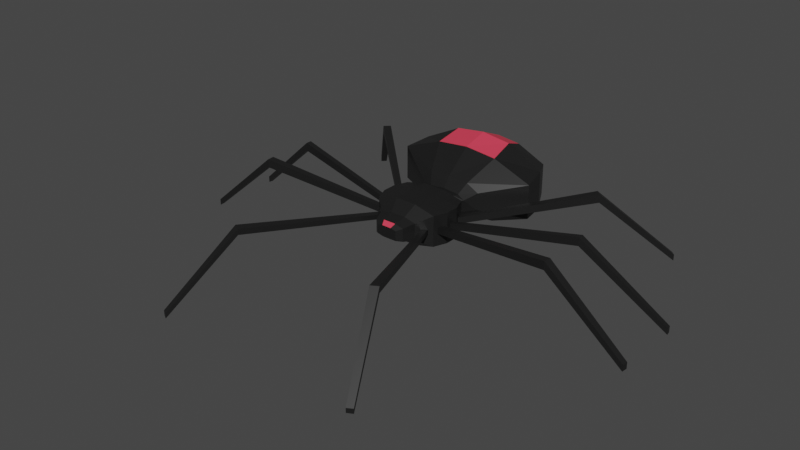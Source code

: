 # Source: Spider.blend  (saved by Blender 2.93.21; exported with 4.5.12 LTS)
import bpy
from mathutils import Matrix  # noqa: F401  (used for matrix-valued properties, if any)

bpy.ops.wm.read_factory_settings(use_empty=True)
scene = bpy.context.scene
scene.name = 'Scene'

# ---- collections
col_collection = bpy.data.collections.new('Collection'); scene.collection.children.link(col_collection)

# ---- materials (node trees are filled in below, after node groups)
mat_black = bpy.data.materials.new('Black')
mat_black.alpha_threshold = 0.0
mat_black.use_transparent_shadow = False
mat_black.line_color = (0.0, 0.0, 0.0, 1.0)
mat_red = bpy.data.materials.new('Red')
mat_red.use_transparent_shadow = False

# ---- material node trees
mat_black.use_nodes = True; mat_black.node_tree.nodes.clear()
_N = mat_black.node_tree.nodes; _L = mat_black.node_tree.links
n0 = _N.new('ShaderNodeOutputMaterial'); n0.name = 'Material Output'; n0.location = (300, 300)
n1 = _N.new('ShaderNodeBsdfPrincipled'); n1.name = 'Principled BSDF'; n1.location = (10, 300)
n1.distribution = 'GGX'
n1.subsurface_method = 'BURLEY'
n1.inputs[0].default_value = (0.01096, 0.01096, 0.01096, 1.0)
n1.inputs[2].default_value = 0.4
n1.inputs[3].default_value = 1.45
n1.inputs[27].default_value = (0.0, 0.0, 0.0, 1.0)
n1.inputs[28].default_value = 1.0
_L.new(n1.outputs[0], n0.inputs[0])
n0.is_active_output = True
mat_red.use_nodes = True; mat_red.node_tree.nodes.clear()
_N = mat_red.node_tree.nodes; _L = mat_red.node_tree.links
n0 = _N.new('ShaderNodeBsdfPrincipled'); n0.name = 'Principled BSDF'; n0.location = (10, 300)
n0.distribution = 'GGX'
n0.subsurface_method = 'BURLEY'
n0.inputs[0].default_value = (0.8, 0.05082, 0.09177, 1.0)
n0.inputs[3].default_value = 1.45
n0.inputs[27].default_value = (0.0, 0.0, 0.0, 1.0)
n0.inputs[28].default_value = 1.0
n1 = _N.new('ShaderNodeOutputMaterial'); n1.name = 'Material Output'; n1.location = (300, 300)
_L.new(n0.outputs[0], n1.inputs[0])
n1.is_active_output = True

# ---- world
world_world = bpy.data.worlds.new('World'); scene.world = world_world
world_world.use_nodes = True; world_world.node_tree.nodes.clear()
_N = world_world.node_tree.nodes; _L = world_world.node_tree.links
n0 = _N.new('ShaderNodeOutputWorld'); n0.name = 'World Output'; n0.location = (300, 300)
n1 = _N.new('ShaderNodeBackground'); n1.name = 'Background'; n1.location = (10, 300)
n1.inputs[0].default_value = (0.05088, 0.05088, 0.05088, 1.0)
_L.new(n1.outputs[0], n0.inputs[0])
n0.is_active_output = True
world_world.color = (0.05088, 0.05088, 0.05088)
world_world.use_sun_shadow = False
world_world.sun_shadow_jitter_overblur = 0.0

# ---- meshes
me_cube_001 = bpy.data.meshes.new('Cube.001')
me_cube_001.from_pydata([(0.08527, -0.05477, 0.08844), (0.08527, -0.05477, 0.1709), (0.08527, 0.05477, 0.08844), (0.08527, 0.05477, 0.1709), (0.09912, -0.01826, 0.08844), (0.09912, 0.01826, 0.08844), (0.09912, 0.01826, 0.1709), (0.09912, -0.01826, 0.1709), (0.04117, -0.1162, 0.1471), (0.04117, -0.1162, 0.1122), (0.02809, -0.1277, 0.1408), (0.02809, -0.1277, 0.1186), (0.05241, -0.08511, 0.1068), (0.05241, -0.08511, 0.1525), (0.06058, 0.06432, 0.09076), (0.06058, 0.06432, 0.1686), (0.04541, 0.08384, 0.1154), (0.0531, 0.08384, 0.149), (0.0496, 0.3997, 0.1316), (0.0496, 0.3997, 0.1624), (0.09017, 0.1156, 0.1239), (0.179, 0.2576, 0.1019), (0.179, 0.2576, 0.206), (0.09017, 0.1156, 0.1701), (0.1422, 0.3286, 0.1084), (0.1422, 0.3286, 0.1909), (0.1936, 0.1866, 0.1052), (0.1936, 0.1866, 0.1974), (0.06152, 0.0965, 0.149), (0.05382, 0.0965, 0.1154), (0.02842, 0.05477, 0.0749), (0.02842, 0.05477, 0.1844), (0.02842, -0.05477, 0.0749), (0.02842, -0.05477, 0.1844), (0.03304, 0.01826, 0.1844), (0.03304, -0.01826, 0.1844), (0.03304, 0.01826, 0.0749), (0.03304, -0.01826, 0.0749), (0.01712, -0.1162, 0.1065), (0.01712, -0.1162, 0.1528), (0.01276, -0.1277, 0.1149), (0.01276, -0.1277, 0.1444), (0.02086, -0.08511, 0.1601), (0.02086, -0.08511, 0.09928), (0.02019, 0.06432, 0.09076), (0.02019, 0.06432, 0.1686), (0.02809, 0.08384, 0.09978), (0.04063, 0.08384, 0.1603), (0.02215, 0.3997, 0.1154), (0.02215, 0.3997, 0.1736), (0.05643, 0.1156, 0.1881), (0.07994, 0.2576, 0.2559), (0.05643, 0.1156, 0.1009), (0.07994, 0.2576, 0.05944), (0.06352, 0.3286, 0.2275), (0.06352, 0.3286, 0.07162), (0.08646, 0.1866, 0.06568), (0.08646, 0.1866, 0.2396), (0.0394, 0.0965, 0.09978), (0.0434, 0.0965, 0.1603), (0.0, 0.05477, 0.0749), (0.0, 0.05477, 0.1844), (0.0, -0.05477, 0.0749), (0.0, -0.05477, 0.1844), (0.0, 0.01826, 0.1844), (0.0, -0.01826, 0.1844), (0.0, 0.01826, 0.0749), (0.0, -0.01826, 0.0749), (0.0, -0.1162, 0.1065), (0.0, -0.1162, 0.1528), (0.0, -0.1277, 0.1149), (0.0, -0.1277, 0.1444), (0.0, -0.08511, 0.1601), (0.0, -0.08511, 0.09928), (0.0, 0.06432, 0.09076), (0.0, 0.06432, 0.1686), (0.0, 0.08384, 0.09583), (0.0, 0.08384, 0.1646), (0.0, 0.3997, 0.1121), (0.0, 0.3997, 0.1759), (0.0, 0.1156, 0.1918), (0.0, 0.2576, 0.2661), (0.0, 0.1156, 0.09618), (0.0, 0.2576, 0.05075), (0.0, 0.3286, 0.2349), (0.0, 0.3286, 0.06411), (0.0, 0.1866, 0.05759), (0.0, 0.1866, 0.2483), (0.0, 0.0965, 0.09583), (0.0, 0.0965, 0.1646), (0.09502, -0.02907, 0.1211), (0.09502, -0.02907, 0.1383), (0.08937, -0.04395, 0.1383), (0.08937, -0.04395, 0.1211), (0.08937, 0.04395, 0.1211), (0.08937, 0.04395, 0.1383), (0.09502, 0.02907, 0.1383), (0.09502, 0.02907, 0.1211), (0.09912, 0.006139, 0.1211), (0.09912, 0.006139, 0.1383), (0.09912, -0.006139, 0.1383), (0.09912, -0.006139, 0.1211), (0.07594, -0.06338, 0.1233), (0.07594, -0.06338, 0.1361), (0.06345, -0.07491, 0.1358), (0.06345, -0.07491, 0.1235), (0.4283, -0.08092, 0.1901), (0.4283, -0.08092, 0.1678), (0.4263, -0.1014, 0.1678), (0.4263, -0.1014, 0.1901), (0.3313, 0.2807, 0.1901), (0.3313, 0.2807, 0.1678), (0.3463, 0.2666, 0.1678), (0.3463, 0.2666, 0.1901), (0.4257, 0.05772, 0.1901), (0.4257, 0.05772, 0.1678), (0.4257, 0.04182, 0.1678), (0.4257, 0.04182, 0.1901), (0.2195, -0.4069, 0.1872), (0.2195, -0.4069, 0.1707), (0.2003, -0.4176, 0.171), (0.2003, -0.4176, 0.1869), (0.2954, -0.5767, 0.006398), (0.2954, -0.5767, -0.006398), (0.2806, -0.585, -0.006135), (0.2806, -0.585, 0.006135), (0.6366, -0.08041, 0.008601), (0.6366, -0.08041, -0.008601), (0.6351, -0.09626, -0.008601), (0.6351, -0.09626, 0.008601), (0.6383, 0.1089, 0.008601), (0.6383, 0.1089, -0.008601), (0.6402, 0.09679, -0.008601), (0.6402, 0.09679, 0.008601), (0.4758, 0.4308, 0.008601), (0.4758, 0.4308, -0.008601), (0.4874, 0.4198, -0.008601), (0.4874, 0.4198, 0.008601)], [], [(3, 2, 14, 15), (97, 94, 111, 112), (37, 4, 0, 32), (30, 2, 5, 36), (36, 5, 4, 37), (98, 99, 114, 115), (93, 90, 107, 108), (9, 8, 10, 11), (43, 12, 9, 38), (12, 13, 8, 9), (38, 9, 11, 40), (94, 95, 110, 111), (32, 0, 12, 43), (45, 15, 17, 47), (31, 3, 15, 45), (25, 24, 18, 19), (15, 14, 16, 17), (48, 49, 19, 18), (54, 25, 19, 49), (59, 28, 23, 50), (57, 27, 22, 51), (28, 29, 20, 23), (27, 26, 21, 22), (51, 22, 25, 54), (22, 21, 24, 25), (23, 20, 26, 27), (50, 23, 27, 57), (17, 16, 29, 28), (47, 17, 28, 59), (77, 47, 59, 89), (16, 46, 58, 29), (80, 50, 57, 87), (20, 52, 56, 26), (21, 53, 55, 24), (81, 51, 54, 84), (26, 56, 53, 21), (29, 58, 52, 20), (87, 57, 51, 81), (89, 59, 50, 80), (84, 54, 49, 79), (24, 55, 48, 18), (78, 79, 49, 48), (14, 44, 46, 16), (61, 31, 45, 75), (2, 30, 44, 14), (75, 45, 47, 77), (62, 32, 43, 73), (1, 33, 42, 13), (8, 39, 41, 10), (68, 38, 40, 70), (11, 10, 41, 40), (13, 42, 39, 8), (73, 43, 38, 68), (66, 36, 37, 67), (60, 30, 36, 66), (6, 34, 35, 7), (3, 31, 34, 6), (7, 35, 33, 1), (67, 37, 32, 62), (35, 65, 63, 33), (31, 61, 64, 34), (34, 64, 65, 35), (42, 72, 69, 39), (40, 41, 71, 70), (39, 69, 71, 41), (33, 63, 72, 42), (30, 60, 74, 44), (44, 74, 76, 46), (55, 85, 78, 48), (58, 88, 82, 52), (56, 86, 83, 53), (53, 83, 85, 55), (52, 82, 86, 56), (46, 76, 88, 58), (4, 7, 91, 90), (7, 1, 92, 91), (1, 0, 93, 92), (0, 4, 90, 93), (2, 3, 95, 94), (3, 6, 96, 95), (6, 5, 97, 96), (5, 2, 94, 97), (5, 6, 99, 98), (6, 7, 100, 99), (7, 4, 101, 100), (4, 5, 98, 101), (0, 1, 103, 102), (1, 13, 104, 103), (13, 12, 105, 104), (12, 0, 102, 105), (109, 108, 128, 129), (110, 113, 137, 134), (114, 117, 133, 130), (118, 121, 125, 122), (102, 103, 118, 119), (91, 92, 109, 106), (101, 98, 115, 116), (95, 96, 113, 110), (105, 102, 119, 120), (92, 93, 108, 109), (99, 100, 117, 114), (96, 97, 112, 113), (103, 104, 121, 118), (100, 101, 116, 117), (104, 105, 120, 121), (90, 91, 106, 107), (123, 122, 125, 124), (119, 118, 122, 123), (121, 120, 124, 125), (120, 119, 123, 124), (127, 126, 129, 128), (108, 107, 127, 128), (106, 109, 129, 126), (107, 106, 126, 127), (131, 130, 133, 132), (115, 114, 130, 131), (117, 116, 132, 133), (116, 115, 131, 132), (135, 134, 137, 136), (111, 110, 134, 135), (113, 112, 136, 137), (112, 111, 135, 136)])
me_cube_001.polygons.foreach_set('material_index', [0, 0, 0, 0, 0, 0, 0, 0, 0, 0, 0, 0, 0, 0, 0, 0, 0, 0, 0, 0, 0, 0, 0, 0, 0, 0, 0, 0, 0, 0, 0, 0, 0, 0, 1, 0, 0, 1, 0, 0, 0, 0, 0, 0, 0, 0, 0, 0, 0, 0, 0, 0, 0, 0, 0, 0, 0, 0, 0, 0, 0, 0, 0, 0, 1, 0, 0, 0, 0, 0, 0, 0, 0, 0, 0, 0, 0, 0, 0, 0, 0, 0, 0, 0, 0, 0, 0, 0, 0, 0, 0, 0, 0, 0, 0, 0, 0, 0, 0, 0, 0, 0, 0, 0, 0, 0, 0, 0, 0, 0, 0, 0, 0, 0, 0, 0, 0, 0, 0, 0, 0, 0])
_uv = me_cube_001.uv_layers.new(name='UVMap')
_uv.uv.foreach_set('vector', [0.625, 0.5, 0.375, 0.5, 0.375, 0.5, 0.625, 0.5, 0.4174, 0.5535, 0.4174, 0.5298, 0.4174, 0.5298, 0.4174, 0.5535, 0.2917, 0.6667, 0.375, 0.6667, 0.375, 0.75, 0.2917, 0.75, 0.2917, 0.5, 0.375, 0.5, 0.375, 0.5833, 0.2917, 0.5833, 0.2917, 0.5833, 0.375, 0.5833, 0.375, 0.6667, 0.2917, 0.6667, 0.4174, 0.6152, 0.5826, 0.6152, 0.5826, 0.6152, 0.4174, 0.6152, 0.4174, 0.7202, 0.4174, 0.6965, 0.4174, 0.6965, 0.4174, 0.7202, 0.375, 0.75, 0.625, 0.75, 0.625, 0.75, 0.375, 0.75, 0.2917, 0.75, 0.375, 0.75, 0.375, 0.75, 0.2917, 0.75, 0.375, 0.75, 0.625, 0.75, 0.625, 0.75, 0.375, 0.75, 0.2917, 0.75, 0.375, 0.75, 0.375, 0.75, 0.2917, 0.75, 0.4174, 0.5298, 0.5826, 0.5298, 0.5826, 0.5298, 0.4174, 0.5298, 0.2917, 0.75, 0.375, 0.75, 0.375, 0.75, 0.2917, 0.75, 0.7083, 0.5, 0.625, 0.5, 0.625, 0.5, 0.685, 0.5, 0.7083, 0.5, 0.625, 0.5, 0.625, 0.5, 0.7083, 0.5, 0.625, 0.5, 0.375, 0.5, 0.375, 0.5, 0.625, 0.5, 0.625, 0.5, 0.375, 0.5, 0.375, 0.5, 0.625, 0.5, 0.375, 0.4308, 0.625, 0.4308, 0.625, 0.5, 0.375, 0.5, 0.6942, 0.5, 0.625, 0.5, 0.625, 0.5, 0.6942, 0.5, 0.685, 0.5, 0.625, 0.5, 0.625, 0.5, 0.6942, 0.5, 0.6942, 0.5, 0.625, 0.5, 0.625, 0.5, 0.6942, 0.5, 0.625, 0.5, 0.375, 0.5, 0.375, 0.5, 0.625, 0.5, 0.625, 0.5, 0.375, 0.5, 0.375, 0.5, 0.625, 0.5, 0.6942, 0.5, 0.625, 0.5, 0.625, 0.5, 0.6942, 0.5, 0.625, 0.5, 0.375, 0.5, 0.375, 0.5, 0.625, 0.5, 0.625, 0.5, 0.375, 0.5, 0.375, 0.5, 0.625, 0.5, 0.6942, 0.5, 0.625, 0.5, 0.625, 0.5, 0.6942, 0.5, 0.625, 0.5, 0.375, 0.5, 0.375, 0.5, 0.625, 0.5, 0.685, 0.5, 0.625, 0.5, 0.625, 0.5, 0.685, 0.5, 0.75, 0.5, 0.685, 0.5, 0.685, 0.5, 0.75, 0.5, 0.375, 0.5, 0.2917, 0.5, 0.2917, 0.5, 0.375, 0.5, 0.75, 0.5, 0.6942, 0.5, 0.6942, 0.5, 0.75, 0.5, 0.375, 0.5, 0.3058, 0.5, 0.3058, 0.5, 0.375, 0.5, 0.375, 0.5, 0.3058, 0.5, 0.3058, 0.5, 0.375, 0.5, 0.75, 0.5, 0.6942, 0.5, 0.6942, 0.5, 0.75, 0.5, 0.375, 0.5, 0.3058, 0.5, 0.3058, 0.5, 0.375, 0.5, 0.375, 0.5, 0.2917, 0.5, 0.3058, 0.5, 0.375, 0.5, 0.75, 0.5, 0.6942, 0.5, 0.6942, 0.5, 0.75, 0.5, 0.75, 0.5, 0.685, 0.5, 0.6942, 0.5, 0.75, 0.5, 0.75, 0.5, 0.6942, 0.5, 0.6942, 0.5, 0.75, 0.5, 0.375, 0.5, 0.3058, 0.5, 0.3058, 0.5, 0.375, 0.5, 0.375, 0.375, 0.625, 0.375, 0.625, 0.4308, 0.375, 0.4308, 0.375, 0.5, 0.2917, 0.5, 0.2917, 0.5, 0.375, 0.5, 0.75, 0.5, 0.7083, 0.5, 0.7083, 0.5, 0.75, 0.5, 0.375, 0.5, 0.2917, 0.5, 0.2917, 0.5, 0.375, 0.5, 0.75, 0.5, 0.7083, 0.5, 0.685, 0.5, 0.75, 0.5, 0.25, 0.75, 0.2917, 0.75, 0.2917, 0.75, 0.25, 0.75, 0.625, 0.75, 0.7083, 0.75, 0.7083, 0.75, 0.625, 0.75, 0.625, 0.75, 0.7083, 0.75, 0.7083, 0.75, 0.625, 0.75, 0.25, 0.75, 0.2917, 0.75, 0.2917, 0.75, 0.25, 0.75, 0.375, 0.75, 0.625, 0.75, 0.625, 0.8333, 0.375, 0.8333, 0.625, 0.75, 0.7083, 0.75, 0.7083, 0.75, 0.625, 0.75, 0.25, 0.75, 0.2917, 0.75, 0.2917, 0.75, 0.25, 0.75, 0.25, 0.5833, 0.2917, 0.5833, 0.2917, 0.6667, 0.25, 0.6667, 0.25, 0.5, 0.2917, 0.5, 0.2917, 0.5833, 0.25, 0.5833, 0.625, 0.5833, 0.7083, 0.5833, 0.7083, 0.6667, 0.625, 0.6667, 0.625, 0.5, 0.7083, 0.5, 0.7083, 0.5833, 0.625, 0.5833, 0.625, 0.6667, 0.7083, 0.6667, 0.7083, 0.75, 0.625, 0.75, 0.25, 0.6667, 0.2917, 0.6667, 0.2917, 0.75, 0.25, 0.75, 0.7083, 0.6667, 0.75, 0.6667, 0.75, 0.75, 0.7083, 0.75, 0.7083, 0.5, 0.75, 0.5, 0.75, 0.5833, 0.7083, 0.5833, 0.7083, 0.5833, 0.75, 0.5833, 0.75, 0.6667, 0.7083, 0.6667, 0.7083, 0.75, 0.75, 0.75, 0.75, 0.75, 0.7083, 0.75, 0.375, 0.8333, 0.625, 0.8333, 0.625, 0.875, 0.375, 0.875, 0.7083, 0.75, 0.75, 0.75, 0.75, 0.75, 0.7083, 0.75, 0.7083, 0.75, 0.75, 0.75, 0.75, 0.75, 0.7083, 0.75, 0.2917, 0.5, 0.25, 0.5, 0.25, 0.5, 0.2917, 0.5, 0.2917, 0.5, 0.25, 0.5, 0.25, 0.5, 0.2917, 0.5, 0.3058, 0.5, 0.25, 0.5, 0.25, 0.5, 0.3058, 0.5, 0.2917, 0.5, 0.25, 0.5, 0.25, 0.5, 0.3058, 0.5, 0.3058, 0.5, 0.25, 0.5, 0.25, 0.5, 0.3058, 0.5, 0.3058, 0.5, 0.25, 0.5, 0.25, 0.5, 0.3058, 0.5, 0.3058, 0.5, 0.25, 0.5, 0.25, 0.5, 0.3058, 0.5, 0.2917, 0.5, 0.25, 0.5, 0.25, 0.5, 0.2917, 0.5, 0.375, 0.6667, 0.625, 0.6667, 0.5826, 0.6965, 0.4174, 0.6965, 0.625, 0.6667, 0.625, 0.75, 0.5826, 0.7202, 0.5826, 0.6965, 0.625, 0.75, 0.375, 0.75, 0.4174, 0.7202, 0.5826, 0.7202, 0.375, 0.75, 0.375, 0.6667, 0.4174, 0.6965, 0.4174, 0.7202, 0.375, 0.5, 0.625, 0.5, 0.5826, 0.5298, 0.4174, 0.5298, 0.625, 0.5, 0.625, 0.5833, 0.5826, 0.5535, 0.5826, 0.5298, 0.625, 0.5833, 0.375, 0.5833, 0.4174, 0.5535, 0.5826, 0.5535, 0.375, 0.5833, 0.375, 0.5, 0.4174, 0.5298, 0.4174, 0.5535, 0.375, 0.5833, 0.625, 0.5833, 0.5826, 0.6152, 0.4174, 0.6152, 0.625, 0.5833, 0.625, 0.6667, 0.5826, 0.6348, 0.5826, 0.6152, 0.625, 0.6667, 0.375, 0.6667, 0.4174, 0.6348, 0.5826, 0.6348, 0.375, 0.6667, 0.375, 0.5833, 0.4174, 0.6152, 0.4174, 0.6348, 0.375, 0.75, 0.625, 0.75, 0.571, 0.75, 0.429, 0.75, 0.625, 0.75, 0.625, 0.75, 0.5638, 0.75, 0.571, 0.75, 0.625, 0.75, 0.375, 0.75, 0.4362, 0.75, 0.5638, 0.75, 0.375, 0.75, 0.375, 0.75, 0.429, 0.75, 0.4362, 0.75, 0.5826, 0.7202, 0.4174, 0.7202, 0.4174, 0.7202, 0.5826, 0.7202, 0.5826, 0.5298, 0.5826, 0.5535, 0.5826, 0.5535, 0.5826, 0.5298, 0.5826, 0.6152, 0.5826, 0.6348, 0.5826, 0.6348, 0.5826, 0.6152, 0.571, 0.75, 0.5638, 0.75, 0.5638, 0.75, 0.571, 0.75, 0.429, 0.75, 0.571, 0.75, 0.571, 0.75, 0.429, 0.75, 0.5826, 0.6965, 0.5826, 0.7202, 0.5826, 0.7202, 0.5826, 0.6965, 0.4174, 0.6348, 0.4174, 0.6152, 0.4174, 0.6152, 0.4174, 0.6348, 0.5826, 0.5298, 0.5826, 0.5535, 0.5826, 0.5535, 0.5826, 0.5298, 0.4362, 0.75, 0.429, 0.75, 0.429, 0.75, 0.4362, 0.75, 0.5826, 0.7202, 0.4174, 0.7202, 0.4174, 0.7202, 0.5826, 0.7202, 0.5826, 0.6152, 0.5826, 0.6348, 0.5826, 0.6348, 0.5826, 0.6152, 0.5826, 0.5535, 0.4174, 0.5535, 0.4174, 0.5535, 0.5826, 0.5535, 0.571, 0.75, 0.5638, 0.75, 0.5638, 0.75, 0.571, 0.75, 0.5826, 0.6348, 0.4174, 0.6348, 0.4174, 0.6348, 0.5826, 0.6348, 0.5638, 0.75, 0.4362, 0.75, 0.4362, 0.75, 0.5638, 0.75, 0.4174, 0.6965, 0.5826, 0.6965, 0.5826, 0.6965, 0.4174, 0.6965, 0.429, 0.75, 0.571, 0.75, 0.5638, 0.75, 0.4362, 0.75, 0.429, 0.75, 0.571, 0.75, 0.571, 0.75, 0.429, 0.75, 0.5638, 0.75, 0.4362, 0.75, 0.4362, 0.75, 0.5638, 0.75, 0.4362, 0.75, 0.429, 0.75, 0.429, 0.75, 0.4362, 0.75, 0.4174, 0.6965, 0.5826, 0.6965, 0.5826, 0.7202, 0.4174, 0.7202, 0.4174, 0.7202, 0.4174, 0.6965, 0.4174, 0.6965, 0.4174, 0.7202, 0.5826, 0.6965, 0.5826, 0.7202, 0.5826, 0.7202, 0.5826, 0.6965, 0.4174, 0.6965, 0.5826, 0.6965, 0.5826, 0.6965, 0.4174, 0.6965, 0.4174, 0.6152, 0.5826, 0.6152, 0.5826, 0.6348, 0.4174, 0.6348, 0.4174, 0.6152, 0.5826, 0.6152, 0.5826, 0.6152, 0.4174, 0.6152, 0.5826, 0.6348, 0.4174, 0.6348, 0.4174, 0.6348, 0.5826, 0.6348, 0.4174, 0.6348, 0.4174, 0.6152, 0.4174, 0.6152, 0.4174, 0.6348, 0.4174, 0.5298, 0.5826, 0.5298, 0.5826, 0.5535, 0.4174, 0.5535, 0.4174, 0.5298, 0.5826, 0.5298, 0.5826, 0.5298, 0.4174, 0.5298, 0.5826, 0.5535, 0.4174, 0.5535, 0.4174, 0.5535, 0.5826, 0.5535, 0.4174, 0.5535, 0.4174, 0.5298, 0.4174, 0.5298, 0.4174, 0.5535])
me_cube_001.materials.append(mat_black)
me_cube_001.materials.append(mat_red)
me_cube_001.use_remesh_fix_poles = True
me_cube_001.use_remesh_preserve_attributes = False
me_cube_001.update()
arm_armature = bpy.data.armatures.new('Armature')  # bones are not reproduced

# ---- objects
ob_mesh = bpy.data.objects.new('Mesh', me_cube_001)
ob_armature = bpy.data.objects.new('Armature', arm_armature)

# ---- transforms, parenting, visibility, modifiers, constraints
ob_mesh.parent = ob_armature
ob_mesh.location = (0.0, 0.0, 0.0)
_vg = ob_mesh.vertex_groups.new(name='LegFrontPoleTarget.L')
for _i, _w in zip([118, 119, 120, 121], [0.8007, 0.1548, 0.05109, 0.8869]): _vg.add([_i], _w, 'REPLACE')
_vg = ob_mesh.vertex_groups.new(name='LegMidFrontPoleTarget.L')
_vg = ob_mesh.vertex_groups.new(name='LegBackPoleTarget.L')
_vg = ob_mesh.vertex_groups.new(name='LegFrontIK.L')
for _i, _w in zip([122, 123, 124, 125], [0.05664, 0.1442, 0.6114, 0.1835]): _vg.add([_i], _w, 'REPLACE')
_vg = ob_mesh.vertex_groups.new(name='LegMidFrontIK.L')
_vg = ob_mesh.vertex_groups.new(name='LegMidBackIK.L')
for _i, _w in zip([130, 131, 132, 133], [0.141, 0.86, 0.975, 0.5336]): _vg.add([_i], _w, 'REPLACE')
_vg = ob_mesh.vertex_groups.new(name='LegBackIK.L')
_vg = ob_mesh.vertex_groups.new(name='LegFrontPoleTarget.R')
_vg = ob_mesh.vertex_groups.new(name='LegMidFrontPoleTarget.R')
_vg = ob_mesh.vertex_groups.new(name='LegBackPoleTarget.R')
_vg = ob_mesh.vertex_groups.new(name='LegFrontIK.R')
_vg = ob_mesh.vertex_groups.new(name='LegMidFrontIK.R')
_vg = ob_mesh.vertex_groups.new(name='LegMidBackIK.R')
_vg = ob_mesh.vertex_groups.new(name='LegBackIK.R')
_vg = ob_mesh.vertex_groups.new(name='BodyFront')
for _i, _w in zip([0, 1, 4, 7, 8, 9, 10, 11, 12, 13, 30, 31, 32, 33, 34, 35, 36, 37, 38, 39, 40, 41, 42, 43, 44, 45, 60, 61, 62, 63, 64, 65, 66, 67, 68, 69, 70, 71, 72, 73, 74, 75, 76, 105], [0.09777, 0.06814, 0.0384, 0.004134, 0.8173, 0.8411, 0.9134, 0.9136, 0.5366, 0.3604, 0.08508, 0.06124, 0.6984, 0.7747, 0.19, 0.6389, 0.2019, 0.5508, 0.9228, 0.955, 0.9446, 0.9652, 0.8654, 0.8339, 0.05032, 0.002642, 0.1025, 0.07326, 0.7508, 0.8524, 0.2229, 0.7013, 0.2447, 0.5933, 0.9372, 0.9752, 0.9525, 0.9732, 0.9474, 0.8765, 0.05923, 0.0008474, 0.0006164, 0.006253]): _vg.add([_i], _w, 'REPLACE')
_vg = ob_mesh.vertex_groups.new(name='LegFrontUpper.L')
for _i, _w in zip([0, 1, 4, 7, 8, 9, 10, 11, 12, 13, 32, 33, 38, 39, 40, 41, 42, 43, 62, 63, 68, 70, 72, 73, 102, 103, 104, 105], [0.3129, 0.2677, 0.04101, 0.01409, 0.1544, 0.1288, 0.07199, 0.06898, 0.3834, 0.545, 0.09556, 0.06735, 0.05565, 0.02639, 0.03346, 0.00665, 0.1194, 0.1057, 0.0617, 0.01528, 0.03304, 0.01877, 0.02506, 0.06452, 0.9491, 0.9708, 0.9695, 0.9523]): _vg.add([_i], _w, 'REPLACE')
_vg = ob_mesh.vertex_groups.new(name='LegFrontLower.L')
for _i, _w in zip([118, 119, 120, 121, 122, 123, 124, 125], [0.1993, 0.8437, 0.9481, 0.1156, 0.9467, 0.862, 0.4052, 0.8133]): _vg.add([_i], _w, 'REPLACE')
_vg = ob_mesh.vertex_groups.new(name='LegMidFrontUpper.L')
for _i, _w in zip([0, 1, 4, 5, 6, 7, 12, 13, 32, 33, 34, 35, 36, 37, 43, 62, 63, 65, 66, 67, 90, 91, 92, 93, 98, 100, 101, 102, 106, 107, 108, 109], [0.5091, 0.6183, 0.4868, 0.0816, 0.07917, 0.6002, 0.05764, 0.08331, 0.08589, 0.09089, 0.01021, 0.08816, 0.03203, 0.09569, 0.007671, 0.05223, 0.02715, 0.02166, 0.01019, 0.05166, 0.9562, 0.986, 0.9833, 0.9535, 0.003218, 0.02429, 0.05059, 0.01979, 1.002, 0.9951, 0.995, 1.003]): _vg.add([_i], _w, 'REPLACE')
_vg = ob_mesh.vertex_groups.new(name='LegMidFrontLower.L')
for _i, _w in zip([126, 127, 128, 129], [0.9888, 1.012, 1.007, 0.9818]): _vg.add([_i], _w, 'REPLACE')
_vg = ob_mesh.vertex_groups.new(name='LegMidBackUpper.L')
for _i, _w in zip([0, 1, 2, 3, 4, 5, 6, 7, 14, 15, 16, 17, 28, 29, 30, 31, 34, 35, 36, 37, 44, 45, 46, 47, 52, 58, 59, 60, 61, 64, 65, 66, 67, 74, 76, 88, 90, 94, 95, 96, 97, 98, 99, 100, 101, 114, 115, 116, 117], [0.06536, 0.02836, 0.7612, 0.6058, 0.4031, 0.8301, 0.8316, 0.3206, 0.5081, 0.3031, 0.1545, 0.1334, 0.06599, 0.07751, 0.1695, 0.08193, 0.1114, 0.05992, 0.1706, 0.09482, 0.1111, 0.05121, 0.09269, 0.07086, 0.01096, 0.06204, 0.04152, 0.09937, 0.02928, 0.03861, 0.004999, 0.09654, 0.06402, 0.08029, 0.05265, 0.0249, 0.005632, 0.9182, 0.9049, 0.9277, 0.9361, 0.9621, 0.9803, 0.9556, 0.9364, 1.001, 0.9951, 0.9965, 1.003]): _vg.add([_i], _w, 'REPLACE')
_vg = ob_mesh.vertex_groups.new(name='LegMidBackLower.L')
for _i, _w in zip([130, 131, 132, 133], [0.8528, 0.1449, 0.0007325, 0.4424]): _vg.add([_i], _w, 'REPLACE')
_vg = ob_mesh.vertex_groups.new(name='LegBackUpper.L')
for _i, _w in zip([110, 111, 112, 113, 137], [1.003, 0.9957, 0.9965, 1.004, 0.004527]): _vg.add([_i], _w, 'REPLACE')
_vg = ob_mesh.vertex_groups.new(name='LegBackLower.L')
for _i, _w in zip([134, 135, 136, 137], [0.9758, 1.005, 1.003, 0.9727]): _vg.add([_i], _w, 'REPLACE')
_vg = ob_mesh.vertex_groups.new(name='LegFrontUpper.R')
_vg = ob_mesh.vertex_groups.new(name='LegFrontLower.R')
_vg = ob_mesh.vertex_groups.new(name='LegMidFrontUpper.R')
_vg = ob_mesh.vertex_groups.new(name='LegMidFrontLower.R')
_vg = ob_mesh.vertex_groups.new(name='LegMidBackUpper.R')
_vg = ob_mesh.vertex_groups.new(name='LegMidBackLower.R')
_vg = ob_mesh.vertex_groups.new(name='LegBackUpper.R')
_vg = ob_mesh.vertex_groups.new(name='LegBackLower.R')
_vg = ob_mesh.vertex_groups.new(name='BodyBack')
for _i, _w in zip([2, 3, 5, 6, 14, 15, 16, 17, 18, 19, 20, 21, 22, 23, 24, 25, 26, 27, 28, 29, 30, 31, 32, 33, 34, 35, 36, 37, 44, 45, 46, 47, 48, 49, 50, 51, 52, 53, 54, 55, 56, 57, 58, 59, 60, 61, 62, 63, 64, 65, 66, 67, 73, 74, 75, 76, 77, 78, 79, 80, 81, 82, 83, 84, 85, 86, 87, 88, 89, 94, 95, 96, 97], [0.1908, 0.3401, 0.05593, 0.0718, 0.448, 0.6559, 0.8274, 0.848, 0.9994, 0.9994, 0.9725, 0.9955, 0.9958, 0.9768, 0.9981, 0.9982, 0.9905, 0.9912, 0.9242, 0.9119, 0.7226, 0.8436, 0.0818, 0.05849, 0.6616, 0.1916, 0.5688, 0.2106, 0.8259, 0.9163, 0.8819, 0.9129, 0.9996, 0.9995, 0.9804, 0.9974, 0.9639, 0.9968, 0.999, 0.9989, 0.9908, 0.9937, 0.9248, 0.9448, 0.7762, 0.8772, 0.1018, 0.06801, 0.7097, 0.2212, 0.6118, 0.2553, 0.002186, 0.8472, 0.9459, 0.9158, 0.9746, 0.9995, 0.9995, 0.991, 0.998, 0.9736, 0.9972, 0.9991, 0.999, 0.9924, 0.996, 0.9446, 0.984, 0.05076, 0.05979, 0.03856, 0.02963]): _vg.add([_i], _w, 'REPLACE')
_m = ob_mesh.modifiers.new('Mirror', 'MIRROR')
_m.use_clip = True
_m = ob_mesh.modifiers.new('Armature', 'ARMATURE')
_m.object = ob_armature
ob_armature.location = (0.0, 0.0, 0.0)

# ---- collection membership
col_collection.objects.link(ob_mesh)
col_collection.objects.link(ob_armature)

# ---- scene / render settings (as saved in the file)
scene.frame_start = 0; scene.frame_end = 30; scene.frame_set(29)
scene.render.engine = 'BLENDER_EEVEE_NEXT'
scene.cycles.use_denoising = False
scene.cycles.samples = 128
scene.cycles.sampling_pattern = 'TABULATED_SOBOL'
scene.cycles.use_adaptive_sampling = False
scene.cycles.use_light_tree = False
scene.view_settings.view_transform = 'Filmic'
bpy.context.view_layer.update()

# ---- added for rendering (the .blend has no active camera and no usable light): camera, sun
cam_auto = bpy.data.cameras.new('AutoCamera')
cam_auto.lens = 50.0
cam_auto.sensor_width = 36.0
cam_auto.clip_end = 1000.0
ob_auto_camera = bpy.data.objects.new('AutoCamera', cam_auto)
scene.collection.objects.link(ob_auto_camera)
ob_auto_camera.location = (1.53329, -1.91707, 1.35525)
ob_auto_camera.rotation_euler = (1.09748, -7.21219e-08, 0.694738)
scene.camera = ob_auto_camera
light_auto_sun = bpy.data.lights.new('AutoSun', 'SUN')
light_auto_sun.energy = 3.0
light_auto_sun.angle = 0.0523599
ob_auto_sun = bpy.data.objects.new('AutoSun', light_auto_sun)
scene.collection.objects.link(ob_auto_sun)
ob_auto_sun.rotation_euler = (0.872665, 0.174533, 0.523599)
bpy.context.view_layer.update()
